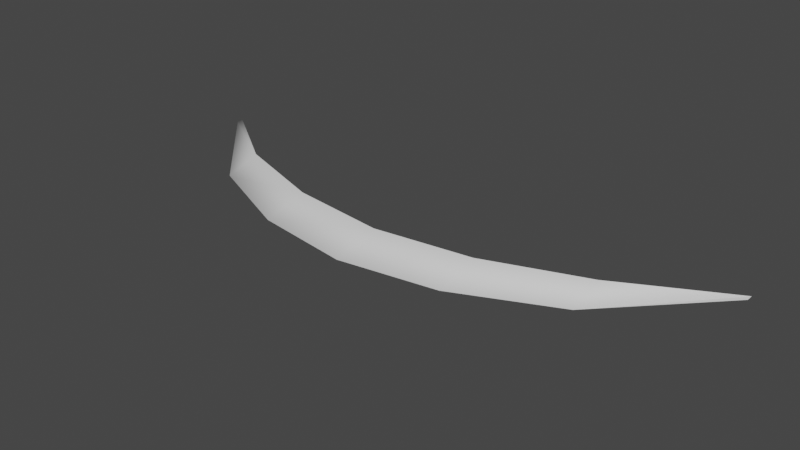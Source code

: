 # Source: crescent.blend  (saved by Blender 3.3.6; exported with 4.5.12 LTS)
import bpy
from mathutils import Matrix  # noqa: F401  (used for matrix-valued properties, if any)

bpy.ops.wm.read_factory_settings(use_empty=True)
scene = bpy.context.scene
scene.name = 'Scene'

# ---- collections
col_collection = bpy.data.collections.new('Collection'); scene.collection.children.link(col_collection)

# ---- world
world_world = bpy.data.worlds.new('World'); scene.world = world_world
world_world.use_nodes = True; world_world.node_tree.nodes.clear()
_N = world_world.node_tree.nodes; _L = world_world.node_tree.links
n0 = _N.new('ShaderNodeOutputWorld'); n0.name = 'World Output'; n0.location = (300, 300)
n1 = _N.new('ShaderNodeBackground'); n1.name = 'Background'; n1.location = (10, 300)
n1.inputs[0].default_value = (0.05088, 0.05088, 0.05088, 1.0)
_L.new(n1.outputs[0], n0.inputs[0])
n0.is_active_output = True
world_world.color = (0.05088, 0.05088, 0.05088)
world_world.use_sun_shadow = False
world_world.sun_shadow_jitter_overblur = 0.0

# ---- meshes
me_cube_001 = bpy.data.meshes.new('Cube.001')
me_cube_001.from_pydata([(-1.449, 0.651, 0.0), (0.4829, 0.1603, -0.05362), (-1.449, 0.6857, 0.0), (1.449, 0.651, 0.0), (0.9657, 0.3289, -0.05362), (1.449, 0.6857, 0.0), (-1.819e-08, 0.0985, -0.05362), (-0.4829, 0.1603, -0.05362), (-0.9657, 0.3289, -0.05362), (-0.9657, 0.3289, 0.05362), (-0.4829, 0.1603, 0.05362), (7.806e-08, 0.0985, 0.05362), (0.4829, 0.1603, 0.05362), (0.9657, 0.3289, 0.05362), (-0.9657, 0.1508, 0.0), (-0.4829, -0.06269, 0.0), (7.806e-08, -0.1357, 0.0), (0.4829, -0.06269, 0.0), (0.9657, 0.1508, 0.0)], [], [(5, 13, 18, 3), (4, 5, 3, 18), (9, 2, 0, 14), (13, 12, 17, 18), (12, 11, 16, 17), (11, 10, 15, 16), (10, 9, 14, 15), (2, 8, 14, 0), (8, 7, 15, 14), (7, 6, 16, 15), (6, 1, 17, 16), (1, 4, 18, 17)])
me_cube_001.polygons.foreach_set('use_smooth', [True] * 12)
_uv = me_cube_001.uv_layers.new(name='UVMap')
_uv.uv.foreach_set('vector', [1.0, 1.0, 0.8333, 1.0, 0.8333, 0.0, 1.0, 0.0, 0.8333, 1.0, 1.0, 1.0, 1.0, 0.0, 0.8333, 0.0, 0.1667, 1.0, 0.0, 1.0, 0.0, 0.0, 0.1667, 0.0, 0.8333, 1.0, 0.6667, 1.0, 0.6667, 0.0, 0.8333, 0.0, 0.6667, 1.0, 0.5, 1.0, 0.5, 0.0, 0.6667, 0.0, 0.5, 1.0, 0.3333, 1.0, 0.3333, 0.0, 0.5, 0.0, 0.3333, 1.0, 0.1667, 1.0, 0.1667, 0.0, 0.3333, 0.0, 0.0, 1.0, 0.1667, 1.0, 0.1667, 0.0, 0.0, 0.0, 0.1667, 1.0, 0.3333, 1.0, 0.3333, 0.0, 0.1667, 0.0, 0.3333, 1.0, 0.5, 1.0, 0.5, 0.0, 0.3333, 0.0, 0.5, 1.0, 0.6667, 1.0, 0.6667, 0.0, 0.5, 0.0, 0.6667, 1.0, 0.8333, 1.0, 0.8333, 0.0, 0.6667, 0.0])
me_cube_001.update()

# ---- objects
ob_cube = bpy.data.objects.new('Cube', me_cube_001)

# ---- transforms, parenting, visibility, modifiers, constraints
ob_cube.location = (0.0, 0.0, 0.0)

# ---- collection membership
col_collection.objects.link(ob_cube)

# ---- scene / render settings (as saved in the file)
scene.frame_start = 1; scene.frame_end = 250; scene.frame_set(1)
scene.render.engine = 'BLENDER_EEVEE_NEXT'
scene.cycles.sampling_pattern = 'TABULATED_SOBOL'
scene.cycles.use_light_tree = False
scene.view_settings.view_transform = 'Filmic'
bpy.context.view_layer.update()

# ---- added for rendering (the .blend has no active camera and no usable light): camera, sun
cam_auto = bpy.data.cameras.new('AutoCamera')
cam_auto.lens = 50.0
cam_auto.sensor_width = 36.0
cam_auto.clip_end = 1000.0
ob_auto_camera = bpy.data.objects.new('AutoCamera', cam_auto)
scene.collection.objects.link(ob_auto_camera)
ob_auto_camera.location = (2.78792, -3.07051, 2.23033)
ob_auto_camera.rotation_euler = (1.09748, -7.21219e-08, 0.694738)
scene.camera = ob_auto_camera
light_auto_sun = bpy.data.lights.new('AutoSun', 'SUN')
light_auto_sun.energy = 3.0
light_auto_sun.angle = 0.0523599
ob_auto_sun = bpy.data.objects.new('AutoSun', light_auto_sun)
scene.collection.objects.link(ob_auto_sun)
ob_auto_sun.rotation_euler = (0.872665, 0.174533, 0.523599)
bpy.context.view_layer.update()
